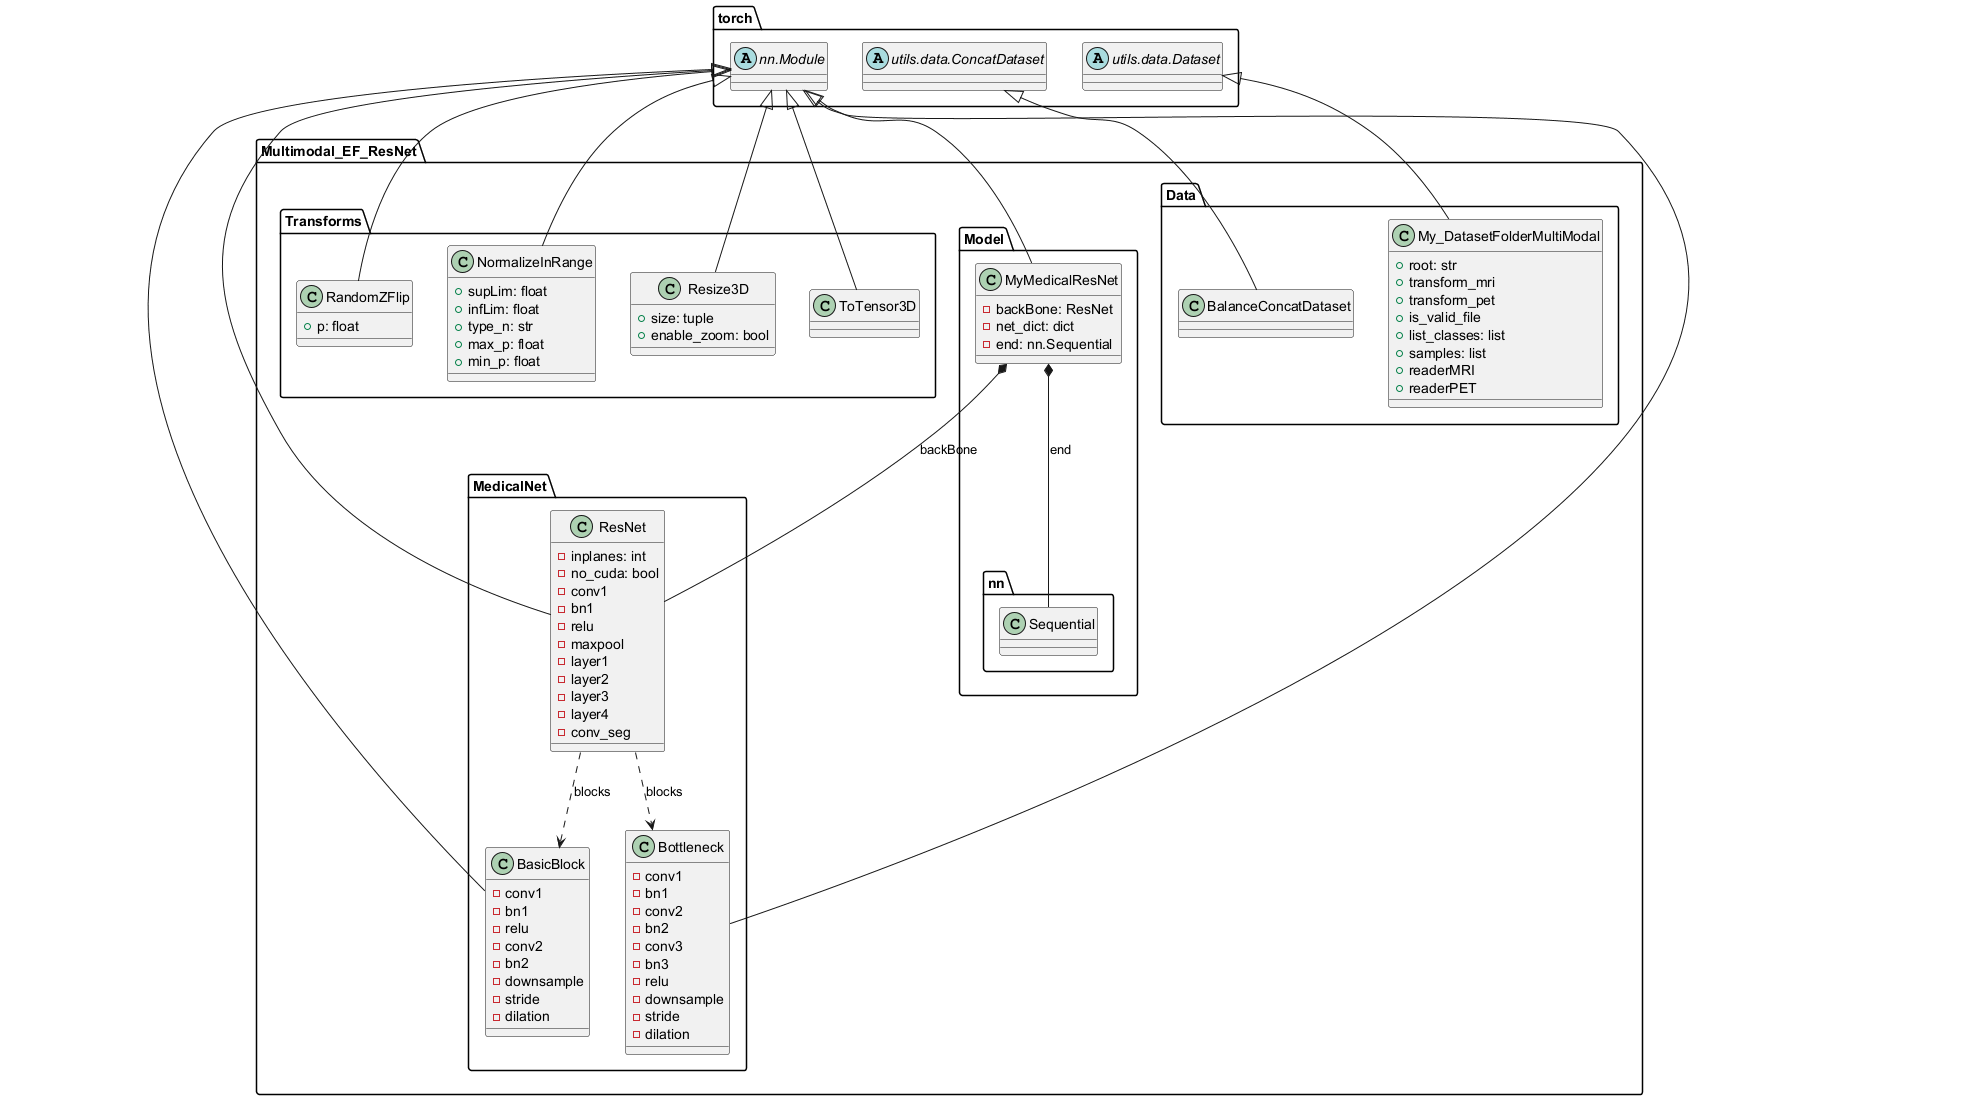

The diagram above was rendered by PlantUML. Its source (embedded in the PNG):
@startuml
package "torch" {
  abstract class "nn.Module" as TorchModule
  abstract class "utils.data.Dataset" as TorchDataset
  abstract class "utils.data.ConcatDataset" as TorchConcatDataset
}

package "Multimodal_EF_ResNet" {

  package "Transforms" {
    class ToTensor3D {
    }

    class RandomZFlip { 
      +p: float
    }

    class NormalizeInRange {
      +supLim: float
      +infLim: float
      +type_n: str
      +max_p: float
      +min_p: float
    }

    class Resize3D {
      +size: tuple
      +enable_zoom: bool
    }

    ToTensor3D -up-|> TorchModule
    RandomZFlip -up-|> TorchModule
    NormalizeInRange -up-|> TorchModule
    Resize3D -up-|> TorchModule
  }

  package "MedicalNet" {
    class BasicBlock {
      -conv1
      -bn1
      -relu
      -conv2
      -bn2
      -downsample
      -stride
      -dilation
    }

    class Bottleneck {
      -conv1
      -bn1
      -conv2
      -bn2
      -conv3
      -bn3
      -relu
      -downsample
      -stride
      -dilation
    }

    class ResNet {
      -inplanes: int
      -no_cuda: bool
      -conv1
      -bn1
      -relu
      -maxpool
      -layer1
      -layer2
      -layer3
      -layer4
      -conv_seg
    }

    BasicBlock -up-|> TorchModule
    Bottleneck -up-|> TorchModule
    ResNet -up-|> TorchModule

    ResNet ..> BasicBlock : blocks
    ResNet ..> Bottleneck : blocks
  }

  package "Model" {
    class MyMedicalResNet {
      -backBone: ResNet
      -net_dict: dict
      -end: nn.Sequential
    }

    MyMedicalResNet -up-|> TorchModule
    MyMedicalResNet *-- ResNet : backBone
    MyMedicalResNet *-- "nn.Sequential" : end
  }

  package "Data" {
    class My_DatasetFolderMultiModal {
      +root: str
      +transform_mri
      +transform_pet
      +is_valid_file
      +list_classes: list
      +samples: list
      +readerMRI
      +readerPET
    }

    class BalanceConcatDataset {
    }

    My_DatasetFolderMultiModal -up-|> TorchDataset
    BalanceConcatDataset -up-|> TorchConcatDataset
  }
}

@enduml